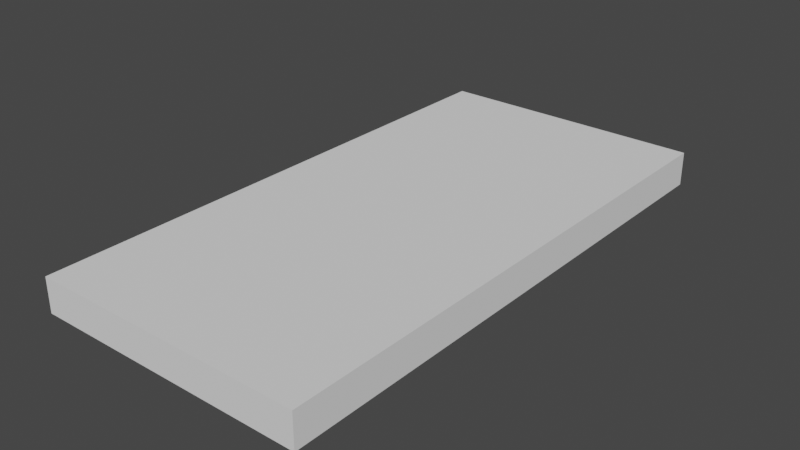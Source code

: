 # Source: church_SM_square_2x4x0.25.blend  (saved by Blender 2.80.75; exported with 4.5.12 LTS)
import bpy
from mathutils import Matrix  # noqa: F401  (used for matrix-valued properties, if any)

bpy.ops.wm.read_factory_settings(use_empty=True)
scene = bpy.context.scene
scene.name = 'Scene'

# ---- collections
col_collection = bpy.data.collections.new('Collection'); scene.collection.children.link(col_collection)

# ---- world
world_world = bpy.data.worlds.new('World'); scene.world = world_world
world_world.use_nodes = True; world_world.node_tree.nodes.clear()
_N = world_world.node_tree.nodes; _L = world_world.node_tree.links
n0 = _N.new('ShaderNodeOutputWorld'); n0.name = 'World Output'; n0.location = (300, 300)
n1 = _N.new('ShaderNodeBackground'); n1.name = 'Background'; n1.location = (10, 300)
n1.inputs[0].default_value = (0.05088, 0.05088, 0.05088, 1.0)
_L.new(n1.outputs[0], n0.inputs[0])
n0.is_active_output = True
world_world.color = (0.05088, 0.05088, 0.05088)
world_world.use_sun_shadow = False
world_world.sun_shadow_jitter_overblur = 0.0

# ---- meshes
me_sm_square_2x4x0_25 = bpy.data.meshes.new('SM_square 2x4x0.25')
me_sm_square_2x4x0_25.from_pydata([(0.0, 4.0, 0.25), (0.0, 4.0, 0.0), (0.0, 0.0, 0.25), (0.0, 0.0, 0.0), (-2.0, 4.0, 0.25), (-2.0, 4.0, 0.0), (-2.0, 0.0, 0.25), (-2.0, 0.0, 0.0)], [], [(0, 4, 6, 2), (3, 2, 6, 7), (7, 6, 4, 5), (5, 1, 3, 7), (1, 0, 2, 3), (5, 4, 0, 1)])
_uv = me_sm_square_2x4x0_25.uv_layers.new(name='UVMap')
_uv.uv.foreach_set('vector', [0.375, 0.0, 0.625, 0.0, 0.625, 0.25, 0.375, 0.25, 0.375, 0.25, 0.625, 0.25, 0.625, 0.5, 0.375, 0.5, 0.375, 0.5, 0.625, 0.5, 0.625, 0.75, 0.375, 0.75, 0.375, 0.75, 0.625, 0.75, 0.625, 1.0, 0.375, 1.0, 0.125, 0.5, 0.375, 0.5, 0.375, 0.75, 0.125, 0.75, 0.625, 0.5, 0.875, 0.5, 0.875, 0.75, 0.625, 0.75])
me_sm_square_2x4x0_25.use_remesh_preserve_volume = False
me_sm_square_2x4x0_25.use_remesh_preserve_attributes = False
me_sm_square_2x4x0_25.use_mirror_vertex_groups = False
me_sm_square_2x4x0_25.update()

# ---- objects
ob_sm_square_2x4x0_25 = bpy.data.objects.new('SM_square 2x4x0.25', me_sm_square_2x4x0_25)

# ---- transforms, parenting, visibility, modifiers, constraints
ob_sm_square_2x4x0_25.location = (0.0, 0.0, 0.0)
ob_sm_square_2x4x0_25.lock_rotations_4d = False
ob_sm_square_2x4x0_25.empty_display_type = 'ARROWS'
ob_sm_square_2x4x0_25.lineart.crease_threshold = 0.0

# ---- collection membership
col_collection.objects.link(ob_sm_square_2x4x0_25)

# ---- scene / render settings (as saved in the file)
scene.frame_start = 1; scene.frame_end = 250; scene.frame_set(1)
scene.render.engine = 'BLENDER_EEVEE_NEXT'
scene.cycles.use_denoising = False
scene.cycles.samples = 128
scene.cycles.sampling_pattern = 'TABULATED_SOBOL'
scene.cycles.use_adaptive_sampling = False
scene.cycles.use_light_tree = False
scene.view_settings.view_transform = 'Filmic'
bpy.context.view_layer.update()

# ---- added for rendering (the .blend has no active camera and no usable light): camera, sun
cam_auto = bpy.data.cameras.new('AutoCamera')
cam_auto.lens = 50.0
cam_auto.sensor_width = 36.0
cam_auto.clip_end = 1000.0
ob_auto_camera = bpy.data.objects.new('AutoCamera', cam_auto)
scene.collection.objects.link(ob_auto_camera)
ob_auto_camera.location = (3.14419, -2.97303, 3.44035)
ob_auto_camera.rotation_euler = (1.09748, -7.21219e-08, 0.694738)
scene.camera = ob_auto_camera
light_auto_sun = bpy.data.lights.new('AutoSun', 'SUN')
light_auto_sun.energy = 3.0
light_auto_sun.angle = 0.0523599
ob_auto_sun = bpy.data.objects.new('AutoSun', light_auto_sun)
scene.collection.objects.link(ob_auto_sun)
ob_auto_sun.rotation_euler = (0.872665, 0.174533, 0.523599)
bpy.context.view_layer.update()
